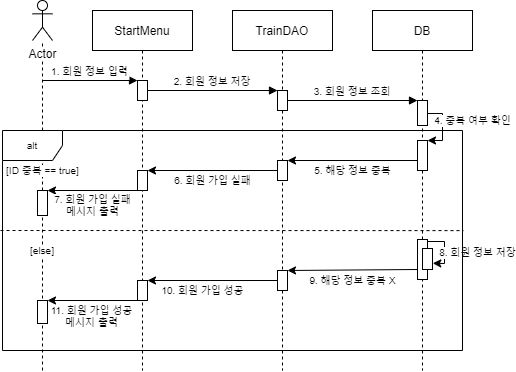

The diagram above was exported from draw.io. Its source (the exported page's mxGraphModel, read from the mxfile embedded in the PNG):
<mxGraphModel dx="813" dy="454" grid="1" gridSize="10" guides="1" tooltips="1" connect="1" arrows="1" fold="1" page="1" pageScale="1" pageWidth="850" pageHeight="1100" math="0" shadow="0">
  <root>
    <mxCell id="0" />
    <mxCell id="1" parent="0" />
    <mxCell id="3nuBFxr9cyL0pnOWT2aG-1" value="StartMenu" style="shape=umlLifeline;perimeter=lifelinePerimeter;container=1;collapsible=0;recursiveResize=0;rounded=0;shadow=0;strokeWidth=1;" parent="1" vertex="1">
      <mxGeometry x="120" y="80" width="100" height="360" as="geometry" />
    </mxCell>
    <mxCell id="3nuBFxr9cyL0pnOWT2aG-2" value="" style="points=[];perimeter=orthogonalPerimeter;rounded=0;shadow=0;strokeWidth=1;" parent="3nuBFxr9cyL0pnOWT2aG-1" vertex="1">
      <mxGeometry x="45" y="70" width="10" height="20" as="geometry" />
    </mxCell>
    <mxCell id="02k0q4WRDGyu4n6V9bEp-2" value="" style="points=[];perimeter=orthogonalPerimeter;rounded=0;shadow=0;strokeWidth=1;" parent="3nuBFxr9cyL0pnOWT2aG-1" vertex="1">
      <mxGeometry x="45" y="160" width="10" height="20" as="geometry" />
    </mxCell>
    <mxCell id="02k0q4WRDGyu4n6V9bEp-3" value="" style="points=[];perimeter=orthogonalPerimeter;rounded=0;shadow=0;strokeWidth=1;" parent="3nuBFxr9cyL0pnOWT2aG-1" vertex="1">
      <mxGeometry x="45" y="270" width="10" height="20" as="geometry" />
    </mxCell>
    <mxCell id="3nuBFxr9cyL0pnOWT2aG-5" value="TrainDAO" style="shape=umlLifeline;perimeter=lifelinePerimeter;container=1;collapsible=0;recursiveResize=0;rounded=0;shadow=0;strokeWidth=1;" parent="1" vertex="1">
      <mxGeometry x="260" y="80" width="100" height="360" as="geometry" />
    </mxCell>
    <mxCell id="3nuBFxr9cyL0pnOWT2aG-6" value="" style="points=[];perimeter=orthogonalPerimeter;rounded=0;shadow=0;strokeWidth=1;" parent="3nuBFxr9cyL0pnOWT2aG-5" vertex="1">
      <mxGeometry x="45" y="80" width="10" height="20" as="geometry" />
    </mxCell>
    <mxCell id="02k0q4WRDGyu4n6V9bEp-1" value="" style="points=[];perimeter=orthogonalPerimeter;rounded=0;shadow=0;strokeWidth=1;" parent="3nuBFxr9cyL0pnOWT2aG-5" vertex="1">
      <mxGeometry x="45" y="150" width="10" height="20" as="geometry" />
    </mxCell>
    <mxCell id="02k0q4WRDGyu4n6V9bEp-4" value="" style="points=[];perimeter=orthogonalPerimeter;rounded=0;shadow=0;strokeWidth=1;" parent="3nuBFxr9cyL0pnOWT2aG-5" vertex="1">
      <mxGeometry x="45" y="260" width="10" height="20" as="geometry" />
    </mxCell>
    <mxCell id="3nuBFxr9cyL0pnOWT2aG-8" value="2. 회원 정보 저장" style="verticalAlign=bottom;endArrow=block;shadow=0;strokeWidth=1;fontSize=10;" parent="1" source="3nuBFxr9cyL0pnOWT2aG-2" target="3nuBFxr9cyL0pnOWT2aG-6" edge="1">
      <mxGeometry relative="1" as="geometry">
        <mxPoint x="275" y="160" as="sourcePoint" />
      </mxGeometry>
    </mxCell>
    <mxCell id="AG12QI-PtX-nkXT0_n29-4" value="[ID 중복 == true]" style="endArrow=none;dashed=1;html=1;fontSize=10;" parent="1" target="AG12QI-PtX-nkXT0_n29-1" edge="1">
      <mxGeometry x="0.2121" width="50" height="50" relative="1" as="geometry">
        <mxPoint x="70" y="440" as="sourcePoint" />
        <mxPoint x="70" y="160" as="targetPoint" />
        <mxPoint as="offset" />
      </mxGeometry>
    </mxCell>
    <mxCell id="AG12QI-PtX-nkXT0_n29-5" value="DB" style="shape=umlLifeline;perimeter=lifelinePerimeter;container=1;collapsible=0;recursiveResize=0;rounded=0;shadow=0;strokeWidth=1;" parent="1" vertex="1">
      <mxGeometry x="400" y="80" width="100" height="360" as="geometry" />
    </mxCell>
    <mxCell id="AG12QI-PtX-nkXT0_n29-6" value="" style="points=[];perimeter=orthogonalPerimeter;rounded=0;shadow=0;strokeWidth=1;" parent="AG12QI-PtX-nkXT0_n29-5" vertex="1">
      <mxGeometry x="45" y="90" width="10" height="25" as="geometry" />
    </mxCell>
    <mxCell id="AG12QI-PtX-nkXT0_n29-10" value="" style="points=[];perimeter=orthogonalPerimeter;rounded=0;shadow=0;strokeWidth=1;" parent="AG12QI-PtX-nkXT0_n29-5" vertex="1">
      <mxGeometry x="45" y="130" width="10" height="30" as="geometry" />
    </mxCell>
    <mxCell id="AG12QI-PtX-nkXT0_n29-11" value="4. 중복 여부 확인" style="endArrow=classic;html=1;fontSize=10;rounded=0;" parent="AG12QI-PtX-nkXT0_n29-5" source="AG12QI-PtX-nkXT0_n29-6" target="AG12QI-PtX-nkXT0_n29-10" edge="1">
      <mxGeometry x="-0.2281" y="30" width="50" height="50" relative="1" as="geometry">
        <mxPoint x="110" y="140" as="sourcePoint" />
        <mxPoint x="56" y="162" as="targetPoint" />
        <Array as="points">
          <mxPoint x="70" y="103" />
          <mxPoint x="70" y="130" />
        </Array>
        <mxPoint as="offset" />
      </mxGeometry>
    </mxCell>
    <mxCell id="AG12QI-PtX-nkXT0_n29-19" value="" style="rounded=0;whiteSpace=wrap;html=1;labelBackgroundColor=#ffffff;fontSize=10;" parent="AG12QI-PtX-nkXT0_n29-5" vertex="1">
      <mxGeometry x="45" y="229" width="10" height="40" as="geometry" />
    </mxCell>
    <mxCell id="AG12QI-PtX-nkXT0_n29-7" value="1. 회원 정보 입력" style="verticalAlign=bottom;endArrow=block;shadow=0;strokeWidth=1;fontSize=10;" parent="1" target="3nuBFxr9cyL0pnOWT2aG-2" edge="1">
      <mxGeometry relative="1" as="geometry">
        <mxPoint x="70" y="150" as="sourcePoint" />
        <mxPoint x="160" y="170.0000000000001" as="targetPoint" />
      </mxGeometry>
    </mxCell>
    <mxCell id="AG12QI-PtX-nkXT0_n29-9" value="3. 회원 정보 조회" style="verticalAlign=bottom;endArrow=block;shadow=0;strokeWidth=1;fontSize=10;" parent="1" source="3nuBFxr9cyL0pnOWT2aG-6" target="AG12QI-PtX-nkXT0_n29-6" edge="1">
      <mxGeometry relative="1" as="geometry">
        <mxPoint x="320" y="210" as="sourcePoint" />
        <mxPoint x="440" y="210" as="targetPoint" />
      </mxGeometry>
    </mxCell>
    <mxCell id="AG12QI-PtX-nkXT0_n29-15" value="" style="endArrow=none;html=1;fontSize=10;entryX=1.002;entryY=0.455;entryDx=0;entryDy=0;entryPerimeter=0;jumpStyle=none;rounded=0;targetPerimeterSpacing=0;jumpSize=11;dashed=1;sourcePerimeterSpacing=0;startSize=6;sketch=0;shadow=0;" parent="1" target="AG12QI-PtX-nkXT0_n29-14" edge="1">
      <mxGeometry width="50" height="50" relative="1" as="geometry">
        <mxPoint x="28" y="300" as="sourcePoint" />
        <mxPoint x="290" y="220" as="targetPoint" />
      </mxGeometry>
    </mxCell>
    <mxCell id="AG12QI-PtX-nkXT0_n29-16" value="5. 해당 정보 중복" style="endArrow=classic;html=1;shadow=0;strokeColor=#000000;fontSize=10;" parent="1" source="AG12QI-PtX-nkXT0_n29-10" target="02k0q4WRDGyu4n6V9bEp-1" edge="1">
      <mxGeometry y="10" width="50" height="50" relative="1" as="geometry">
        <mxPoint x="240" y="340" as="sourcePoint" />
        <mxPoint x="70" y="300" as="targetPoint" />
        <mxPoint as="offset" />
      </mxGeometry>
    </mxCell>
    <mxCell id="AG12QI-PtX-nkXT0_n29-18" value="[else]" style="text;html=1;strokeColor=none;fillColor=none;align=center;verticalAlign=middle;whiteSpace=wrap;rounded=0;fontSize=10;labelBackgroundColor=#ffffff;" parent="1" vertex="1">
      <mxGeometry x="50" y="310" width="40" height="20" as="geometry" />
    </mxCell>
    <mxCell id="AG12QI-PtX-nkXT0_n29-20" value="9. 해당 정보 중복 X" style="endArrow=classic;html=1;shadow=0;strokeColor=#000000;fontSize=10;exitX=0;exitY=0.75;exitDx=0;exitDy=0;" parent="1" source="AG12QI-PtX-nkXT0_n29-19" target="02k0q4WRDGyu4n6V9bEp-4" edge="1">
      <mxGeometry y="10" width="50" height="50" relative="1" as="geometry">
        <mxPoint x="445" y="370" as="sourcePoint" />
        <mxPoint x="70" y="370" as="targetPoint" />
        <mxPoint as="offset" />
      </mxGeometry>
    </mxCell>
    <mxCell id="AG12QI-PtX-nkXT0_n29-21" value="" style="points=[];perimeter=orthogonalPerimeter;rounded=0;shadow=0;strokeWidth=1;" parent="1" vertex="1">
      <mxGeometry x="65" y="260" width="10" height="25" as="geometry" />
    </mxCell>
    <mxCell id="AG12QI-PtX-nkXT0_n29-29" value="" style="points=[];perimeter=orthogonalPerimeter;rounded=0;shadow=0;strokeWidth=1;" parent="1" vertex="1">
      <mxGeometry x="65" y="370" width="10" height="23" as="geometry" />
    </mxCell>
    <mxCell id="AG12QI-PtX-nkXT0_n29-30" value="" style="rounded=0;whiteSpace=wrap;html=1;labelBackgroundColor=#ffffff;fontSize=10;" parent="1" vertex="1">
      <mxGeometry x="450" y="318" width="10" height="21" as="geometry" />
    </mxCell>
    <mxCell id="AG12QI-PtX-nkXT0_n29-32" value="8. 회원 정보 저장" style="endArrow=classic;html=1;shadow=0;strokeColor=#000000;fontSize=10;exitX=0.967;exitY=0.05;exitDx=0;exitDy=0;rounded=0;exitPerimeter=0;entryX=1.029;entryY=0.704;entryDx=0;entryDy=0;entryPerimeter=0;" parent="1" source="AG12QI-PtX-nkXT0_n29-19" target="AG12QI-PtX-nkXT0_n29-30" edge="1">
      <mxGeometry x="0.109" y="33" width="50" height="50" relative="1" as="geometry">
        <mxPoint x="240" y="340" as="sourcePoint" />
        <mxPoint x="290" y="290" as="targetPoint" />
        <Array as="points">
          <mxPoint x="472" y="311" />
          <mxPoint x="472" y="333" />
        </Array>
        <mxPoint as="offset" />
      </mxGeometry>
    </mxCell>
    <mxCell id="02k0q4WRDGyu4n6V9bEp-5" value="6. 회원 가입 실패" style="endArrow=classic;html=1;shadow=0;strokeColor=#000000;fontSize=10;" parent="1" source="02k0q4WRDGyu4n6V9bEp-1" target="02k0q4WRDGyu4n6V9bEp-2" edge="1">
      <mxGeometry y="10" width="50" height="50" relative="1" as="geometry">
        <mxPoint x="310" y="280" as="sourcePoint" />
        <mxPoint x="325" y="280" as="targetPoint" />
        <mxPoint as="offset" />
      </mxGeometry>
    </mxCell>
    <mxCell id="02k0q4WRDGyu4n6V9bEp-6" value="7. 회원 가입 실패&lt;br&gt;메시지 출력" style="endArrow=classic;html=1;shadow=0;strokeColor=#000000;fontSize=10;" parent="1" source="02k0q4WRDGyu4n6V9bEp-2" target="AG12QI-PtX-nkXT0_n29-21" edge="1">
      <mxGeometry y="15" width="50" height="50" relative="1" as="geometry">
        <mxPoint x="180" y="300" as="sourcePoint" />
        <mxPoint x="50" y="300" as="targetPoint" />
        <mxPoint as="offset" />
      </mxGeometry>
    </mxCell>
    <mxCell id="02k0q4WRDGyu4n6V9bEp-7" value="10. 회원 가입 성공" style="endArrow=classic;html=1;shadow=0;strokeColor=#000000;fontSize=10;" parent="1" source="02k0q4WRDGyu4n6V9bEp-4" target="02k0q4WRDGyu4n6V9bEp-3" edge="1">
      <mxGeometry x="0.1538" y="10" width="50" height="50" relative="1" as="geometry">
        <mxPoint x="310" y="390" as="sourcePoint" />
        <mxPoint x="180" y="390" as="targetPoint" />
        <mxPoint as="offset" />
      </mxGeometry>
    </mxCell>
    <mxCell id="02k0q4WRDGyu4n6V9bEp-8" value="11. 회원 가입 성공&lt;br&gt;메시지 출력" style="endArrow=classic;html=1;shadow=0;strokeColor=#000000;fontSize=10;" parent="1" source="02k0q4WRDGyu4n6V9bEp-3" target="AG12QI-PtX-nkXT0_n29-29" edge="1">
      <mxGeometry x="0.0222" y="16" width="50" height="50" relative="1" as="geometry">
        <mxPoint x="465" y="390" as="sourcePoint" />
        <mxPoint x="335" y="390" as="targetPoint" />
        <mxPoint as="offset" />
      </mxGeometry>
    </mxCell>
    <mxCell id="AG12QI-PtX-nkXT0_n29-1" value="Actor" style="shape=umlActor;verticalLabelPosition=bottom;verticalAlign=top;html=1;outlineConnect=0;labelBackgroundColor=#ffffff;" parent="1" vertex="1">
      <mxGeometry x="60" y="70" width="20" height="40" as="geometry" />
    </mxCell>
    <mxCell id="AG12QI-PtX-nkXT0_n29-14" value="alt" style="shape=umlFrame;whiteSpace=wrap;html=1;fontSize=10;width=60;height=30;" parent="1" vertex="1">
      <mxGeometry x="30" y="200" width="460" height="220" as="geometry" />
    </mxCell>
  </root>
</mxGraphModel>